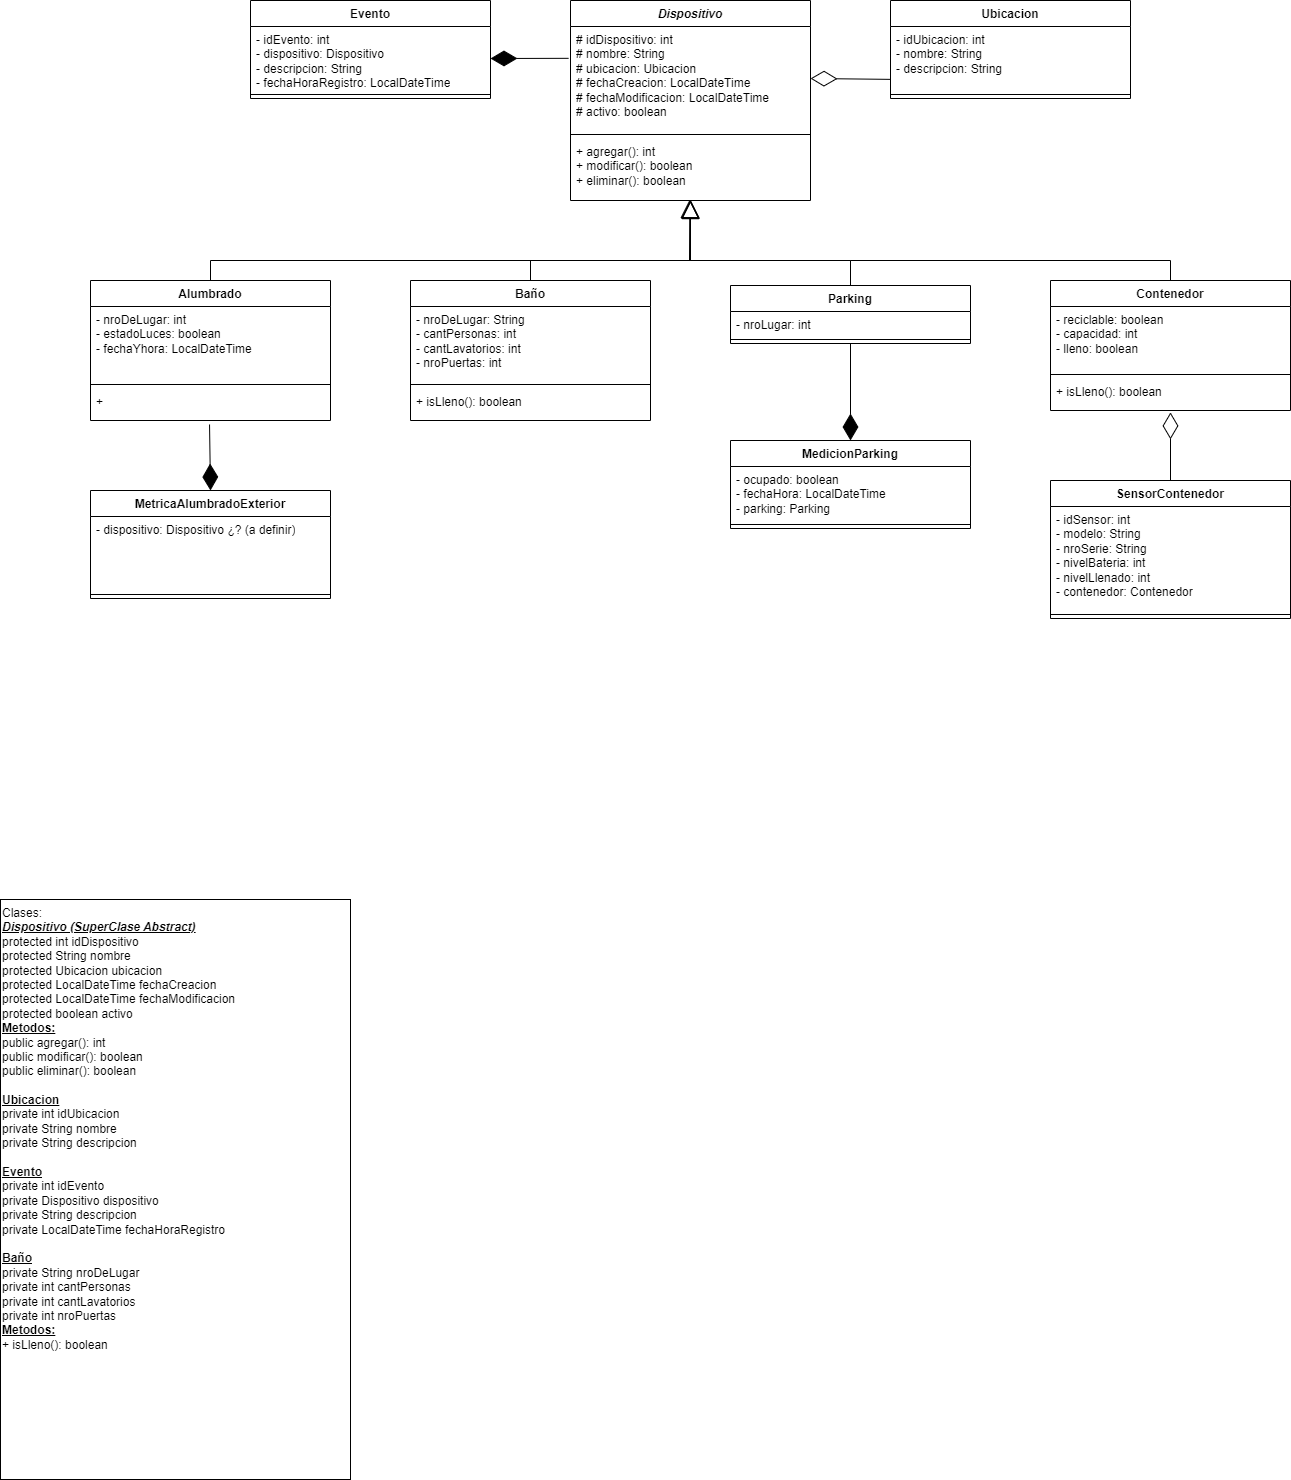

The diagram above was exported from draw.io. Its source (the exported page's mxGraphModel, read from the mxfile embedded in the PNG):
<mxGraphModel dx="1034" dy="519" grid="1" gridSize="10" guides="1" tooltips="1" connect="1" arrows="1" fold="1" page="1" pageScale="1" pageWidth="1700" pageHeight="1100" background="none" math="0" shadow="0">
  <root>
    <mxCell id="0" />
    <mxCell id="1" parent="0" />
    <mxCell id="F8O841RziVCeOHIme4oO-1" value="Ubicacion" style="swimlane;fontStyle=1;align=center;verticalAlign=top;childLayout=stackLayout;horizontal=1;startSize=26;horizontalStack=0;resizeParent=1;resizeParentMax=0;resizeLast=0;collapsible=1;marginBottom=0;whiteSpace=wrap;html=1;" parent="1" vertex="1">
      <mxGeometry x="1050" y="251" width="240" height="98" as="geometry">
        <mxRectangle x="480" y="400" width="80" height="30" as="alternateBounds" />
      </mxGeometry>
    </mxCell>
    <mxCell id="F8O841RziVCeOHIme4oO-2" value="- idUbicacion: int&lt;br&gt;- nombre: String&lt;br&gt;- descripcion: String" style="text;strokeColor=none;fillColor=none;align=left;verticalAlign=top;spacingLeft=4;spacingRight=4;overflow=hidden;rotatable=0;points=[[0,0.5],[1,0.5]];portConstraint=eastwest;whiteSpace=wrap;html=1;" parent="F8O841RziVCeOHIme4oO-1" vertex="1">
      <mxGeometry y="26" width="240" height="64" as="geometry" />
    </mxCell>
    <mxCell id="F8O841RziVCeOHIme4oO-3" value="" style="line;strokeWidth=1;fillColor=none;align=left;verticalAlign=middle;spacingTop=-1;spacingLeft=3;spacingRight=3;rotatable=0;labelPosition=right;points=[];portConstraint=eastwest;strokeColor=inherit;" parent="F8O841RziVCeOHIme4oO-1" vertex="1">
      <mxGeometry y="90" width="240" height="8" as="geometry" />
    </mxCell>
    <mxCell id="F8O841RziVCeOHIme4oO-5" value="&lt;i&gt;Dispositivo&lt;/i&gt;" style="swimlane;fontStyle=1;align=center;verticalAlign=top;childLayout=stackLayout;horizontal=1;startSize=26;horizontalStack=0;resizeParent=1;resizeParentMax=0;resizeLast=0;collapsible=1;marginBottom=0;whiteSpace=wrap;html=1;" parent="1" vertex="1">
      <mxGeometry x="730" y="251" width="240" height="200" as="geometry">
        <mxRectangle x="480" y="400" width="80" height="30" as="alternateBounds" />
      </mxGeometry>
    </mxCell>
    <mxCell id="F8O841RziVCeOHIme4oO-6" value="# idDispositivo: int&lt;br&gt;# nombre: String&lt;br&gt;# ubicacion: Ubicacion&lt;br&gt;# fechaCreacion: LocalDateTime&lt;br&gt;# fechaModificacion: LocalDateTime&lt;br&gt;# activo: boolean" style="text;strokeColor=none;fillColor=none;align=left;verticalAlign=top;spacingLeft=4;spacingRight=4;overflow=hidden;rotatable=0;points=[[0,0.5],[1,0.5]];portConstraint=eastwest;whiteSpace=wrap;html=1;" parent="F8O841RziVCeOHIme4oO-5" vertex="1">
      <mxGeometry y="26" width="240" height="104" as="geometry" />
    </mxCell>
    <mxCell id="F8O841RziVCeOHIme4oO-7" value="" style="line;strokeWidth=1;fillColor=none;align=left;verticalAlign=middle;spacingTop=-1;spacingLeft=3;spacingRight=3;rotatable=0;labelPosition=right;points=[];portConstraint=eastwest;strokeColor=inherit;" parent="F8O841RziVCeOHIme4oO-5" vertex="1">
      <mxGeometry y="130" width="240" height="8" as="geometry" />
    </mxCell>
    <mxCell id="F8O841RziVCeOHIme4oO-8" value="+ agregar(): int&lt;br&gt;+ modificar(): boolean&lt;br&gt;+ eliminar(): boolean" style="text;strokeColor=none;fillColor=none;align=left;verticalAlign=top;spacingLeft=4;spacingRight=4;overflow=hidden;rotatable=0;points=[[0,0.5],[1,0.5]];portConstraint=eastwest;whiteSpace=wrap;html=1;" parent="F8O841RziVCeOHIme4oO-5" vertex="1">
      <mxGeometry y="138" width="240" height="62" as="geometry" />
    </mxCell>
    <mxCell id="Y4ut_rwbPkT-3MlVgnc4-1" value="Contenedor" style="swimlane;fontStyle=1;align=center;verticalAlign=top;childLayout=stackLayout;horizontal=1;startSize=26;horizontalStack=0;resizeParent=1;resizeParentMax=0;resizeLast=0;collapsible=1;marginBottom=0;whiteSpace=wrap;html=1;" parent="1" vertex="1">
      <mxGeometry x="1210" y="531" width="240" height="130" as="geometry">
        <mxRectangle x="480" y="400" width="80" height="30" as="alternateBounds" />
      </mxGeometry>
    </mxCell>
    <mxCell id="Y4ut_rwbPkT-3MlVgnc4-2" value="- reciclable: boolean&lt;br&gt;- capacidad: int&lt;br&gt;- lleno: boolean" style="text;strokeColor=none;fillColor=none;align=left;verticalAlign=top;spacingLeft=4;spacingRight=4;overflow=hidden;rotatable=0;points=[[0,0.5],[1,0.5]];portConstraint=eastwest;whiteSpace=wrap;html=1;" parent="Y4ut_rwbPkT-3MlVgnc4-1" vertex="1">
      <mxGeometry y="26" width="240" height="64" as="geometry" />
    </mxCell>
    <mxCell id="Y4ut_rwbPkT-3MlVgnc4-3" value="" style="line;strokeWidth=1;fillColor=none;align=left;verticalAlign=middle;spacingTop=-1;spacingLeft=3;spacingRight=3;rotatable=0;labelPosition=right;points=[];portConstraint=eastwest;strokeColor=inherit;" parent="Y4ut_rwbPkT-3MlVgnc4-1" vertex="1">
      <mxGeometry y="90" width="240" height="8" as="geometry" />
    </mxCell>
    <mxCell id="Y4ut_rwbPkT-3MlVgnc4-4" value="+ isLleno(): boolean" style="text;strokeColor=none;fillColor=none;align=left;verticalAlign=top;spacingLeft=4;spacingRight=4;overflow=hidden;rotatable=0;points=[[0,0.5],[1,0.5]];portConstraint=eastwest;whiteSpace=wrap;html=1;" parent="Y4ut_rwbPkT-3MlVgnc4-1" vertex="1">
      <mxGeometry y="98" width="240" height="32" as="geometry" />
    </mxCell>
    <mxCell id="Y4ut_rwbPkT-3MlVgnc4-6" value="" style="endArrow=block;endSize=16;endFill=0;html=1;rounded=0;exitX=0.5;exitY=0;exitDx=0;exitDy=0;entryX=0.5;entryY=1;entryDx=0;entryDy=0;entryPerimeter=0;" parent="1" source="Y4ut_rwbPkT-3MlVgnc4-1" target="F8O841RziVCeOHIme4oO-8" edge="1">
      <mxGeometry width="160" relative="1" as="geometry">
        <mxPoint x="1320" y="561" as="sourcePoint" />
        <mxPoint x="1040" y="431" as="targetPoint" />
        <Array as="points">
          <mxPoint x="1330" y="511" />
          <mxPoint x="1010" y="511" />
          <mxPoint x="850" y="511" />
        </Array>
      </mxGeometry>
    </mxCell>
    <mxCell id="Y4ut_rwbPkT-3MlVgnc4-9" value="" style="endArrow=diamondThin;endFill=0;endSize=24;html=1;rounded=0;entryX=1;entryY=0.5;entryDx=0;entryDy=0;exitX=0;exitY=0.826;exitDx=0;exitDy=0;exitPerimeter=0;" parent="1" source="F8O841RziVCeOHIme4oO-2" target="F8O841RziVCeOHIme4oO-6" edge="1">
      <mxGeometry width="160" relative="1" as="geometry">
        <mxPoint x="1020" y="381" as="sourcePoint" />
        <mxPoint x="1220" y="511" as="targetPoint" />
      </mxGeometry>
    </mxCell>
    <mxCell id="Y4ut_rwbPkT-3MlVgnc4-11" value="SensorContenedor" style="swimlane;fontStyle=1;align=center;verticalAlign=top;childLayout=stackLayout;horizontal=1;startSize=26;horizontalStack=0;resizeParent=1;resizeParentMax=0;resizeLast=0;collapsible=1;marginBottom=0;whiteSpace=wrap;html=1;" parent="1" vertex="1">
      <mxGeometry x="1210" y="731" width="240" height="138" as="geometry">
        <mxRectangle x="480" y="400" width="80" height="30" as="alternateBounds" />
      </mxGeometry>
    </mxCell>
    <mxCell id="Y4ut_rwbPkT-3MlVgnc4-12" value="- idSensor: int&lt;br&gt;- modelo: String&lt;br&gt;- nroSerie: String&lt;br&gt;- nivelBateria: int&lt;br&gt;- nivelLlenado: int&lt;br&gt;- contenedor: Contenedor" style="text;strokeColor=none;fillColor=none;align=left;verticalAlign=top;spacingLeft=4;spacingRight=4;overflow=hidden;rotatable=0;points=[[0,0.5],[1,0.5]];portConstraint=eastwest;whiteSpace=wrap;html=1;" parent="Y4ut_rwbPkT-3MlVgnc4-11" vertex="1">
      <mxGeometry y="26" width="240" height="104" as="geometry" />
    </mxCell>
    <mxCell id="Y4ut_rwbPkT-3MlVgnc4-13" value="" style="line;strokeWidth=1;fillColor=none;align=left;verticalAlign=middle;spacingTop=-1;spacingLeft=3;spacingRight=3;rotatable=0;labelPosition=right;points=[];portConstraint=eastwest;strokeColor=inherit;" parent="Y4ut_rwbPkT-3MlVgnc4-11" vertex="1">
      <mxGeometry y="130" width="240" height="8" as="geometry" />
    </mxCell>
    <mxCell id="Y4ut_rwbPkT-3MlVgnc4-15" value="" style="endArrow=diamondThin;endFill=0;endSize=24;html=1;rounded=0;entryX=0.5;entryY=1.059;entryDx=0;entryDy=0;exitX=0.5;exitY=0;exitDx=0;exitDy=0;entryPerimeter=0;" parent="1" source="Y4ut_rwbPkT-3MlVgnc4-11" target="Y4ut_rwbPkT-3MlVgnc4-4" edge="1">
      <mxGeometry width="160" relative="1" as="geometry">
        <mxPoint x="1530" y="661" as="sourcePoint" />
        <mxPoint x="1440" y="619" as="targetPoint" />
      </mxGeometry>
    </mxCell>
    <mxCell id="CIZcdTz_rNA8p1j0GoCH-2" value="Evento" style="swimlane;fontStyle=1;align=center;verticalAlign=top;childLayout=stackLayout;horizontal=1;startSize=26;horizontalStack=0;resizeParent=1;resizeParentMax=0;resizeLast=0;collapsible=1;marginBottom=0;whiteSpace=wrap;html=1;" parent="1" vertex="1">
      <mxGeometry x="410" y="251" width="240" height="98" as="geometry">
        <mxRectangle x="480" y="400" width="80" height="30" as="alternateBounds" />
      </mxGeometry>
    </mxCell>
    <mxCell id="CIZcdTz_rNA8p1j0GoCH-3" value="- idEvento: int&lt;br&gt;- dispositivo: Dispositivo&lt;br&gt;- descripcion: String&lt;br&gt;- fechaHoraRegistro: LocalDateTime" style="text;strokeColor=none;fillColor=none;align=left;verticalAlign=top;spacingLeft=4;spacingRight=4;overflow=hidden;rotatable=0;points=[[0,0.5],[1,0.5]];portConstraint=eastwest;whiteSpace=wrap;html=1;" parent="CIZcdTz_rNA8p1j0GoCH-2" vertex="1">
      <mxGeometry y="26" width="240" height="64" as="geometry" />
    </mxCell>
    <mxCell id="CIZcdTz_rNA8p1j0GoCH-4" value="" style="line;strokeWidth=1;fillColor=none;align=left;verticalAlign=middle;spacingTop=-1;spacingLeft=3;spacingRight=3;rotatable=0;labelPosition=right;points=[];portConstraint=eastwest;strokeColor=inherit;" parent="CIZcdTz_rNA8p1j0GoCH-2" vertex="1">
      <mxGeometry y="90" width="240" height="8" as="geometry" />
    </mxCell>
    <mxCell id="CIZcdTz_rNA8p1j0GoCH-7" value="" style="endArrow=diamondThin;endFill=1;endSize=24;html=1;rounded=0;entryX=1;entryY=0.5;entryDx=0;entryDy=0;exitX=-0.008;exitY=0.306;exitDx=0;exitDy=0;exitPerimeter=0;" parent="1" source="F8O841RziVCeOHIme4oO-6" target="CIZcdTz_rNA8p1j0GoCH-3" edge="1">
      <mxGeometry width="160" relative="1" as="geometry">
        <mxPoint x="570" y="541" as="sourcePoint" />
        <mxPoint x="730" y="541" as="targetPoint" />
      </mxGeometry>
    </mxCell>
    <mxCell id="CIZcdTz_rNA8p1j0GoCH-8" value="Baño" style="swimlane;fontStyle=1;align=center;verticalAlign=top;childLayout=stackLayout;horizontal=1;startSize=26;horizontalStack=0;resizeParent=1;resizeParentMax=0;resizeLast=0;collapsible=1;marginBottom=0;whiteSpace=wrap;html=1;" parent="1" vertex="1">
      <mxGeometry x="570" y="531" width="240" height="140" as="geometry">
        <mxRectangle x="480" y="400" width="80" height="30" as="alternateBounds" />
      </mxGeometry>
    </mxCell>
    <mxCell id="CIZcdTz_rNA8p1j0GoCH-9" value="- nroDeLugar: String&lt;br&gt;- cantPersonas: int&lt;br&gt;- cantLavatorios: int&lt;br&gt;- nroPuertas: int" style="text;strokeColor=none;fillColor=none;align=left;verticalAlign=top;spacingLeft=4;spacingRight=4;overflow=hidden;rotatable=0;points=[[0,0.5],[1,0.5]];portConstraint=eastwest;whiteSpace=wrap;html=1;" parent="CIZcdTz_rNA8p1j0GoCH-8" vertex="1">
      <mxGeometry y="26" width="240" height="74" as="geometry" />
    </mxCell>
    <mxCell id="CIZcdTz_rNA8p1j0GoCH-10" value="" style="line;strokeWidth=1;fillColor=none;align=left;verticalAlign=middle;spacingTop=-1;spacingLeft=3;spacingRight=3;rotatable=0;labelPosition=right;points=[];portConstraint=eastwest;strokeColor=inherit;" parent="CIZcdTz_rNA8p1j0GoCH-8" vertex="1">
      <mxGeometry y="100" width="240" height="8" as="geometry" />
    </mxCell>
    <mxCell id="CIZcdTz_rNA8p1j0GoCH-11" value="+ isLleno(): boolean" style="text;strokeColor=none;fillColor=none;align=left;verticalAlign=top;spacingLeft=4;spacingRight=4;overflow=hidden;rotatable=0;points=[[0,0.5],[1,0.5]];portConstraint=eastwest;whiteSpace=wrap;html=1;" parent="CIZcdTz_rNA8p1j0GoCH-8" vertex="1">
      <mxGeometry y="108" width="240" height="32" as="geometry" />
    </mxCell>
    <mxCell id="CIZcdTz_rNA8p1j0GoCH-12" value="" style="endArrow=block;endSize=16;endFill=0;html=1;rounded=0;exitX=0.5;exitY=0;exitDx=0;exitDy=0;entryX=0.497;entryY=0.984;entryDx=0;entryDy=0;entryPerimeter=0;" parent="1" source="CIZcdTz_rNA8p1j0GoCH-8" target="F8O841RziVCeOHIme4oO-8" edge="1">
      <mxGeometry x="-0.0004" width="160" relative="1" as="geometry">
        <mxPoint x="1340" y="541" as="sourcePoint" />
        <mxPoint x="1020" y="471" as="targetPoint" />
        <Array as="points">
          <mxPoint x="690" y="511" />
          <mxPoint x="849" y="511" />
        </Array>
        <mxPoint as="offset" />
      </mxGeometry>
    </mxCell>
    <mxCell id="CIZcdTz_rNA8p1j0GoCH-17" value="" style="endArrow=block;endSize=16;endFill=0;html=1;rounded=0;exitX=0.5;exitY=0;exitDx=0;exitDy=0;" parent="1" edge="1">
      <mxGeometry x="-0.5493" width="160" relative="1" as="geometry">
        <mxPoint x="370" y="531" as="sourcePoint" />
        <mxPoint x="850" y="451" as="targetPoint" />
        <Array as="points">
          <mxPoint x="370" y="511" />
          <mxPoint x="850" y="511" />
        </Array>
        <mxPoint as="offset" />
      </mxGeometry>
    </mxCell>
    <mxCell id="CIZcdTz_rNA8p1j0GoCH-18" value="MetricaAlumbradoExterior" style="swimlane;fontStyle=1;align=center;verticalAlign=top;childLayout=stackLayout;horizontal=1;startSize=26;horizontalStack=0;resizeParent=1;resizeParentMax=0;resizeLast=0;collapsible=1;marginBottom=0;whiteSpace=wrap;html=1;" parent="1" vertex="1">
      <mxGeometry x="250" y="741" width="240" height="108" as="geometry">
        <mxRectangle x="480" y="400" width="80" height="30" as="alternateBounds" />
      </mxGeometry>
    </mxCell>
    <mxCell id="CIZcdTz_rNA8p1j0GoCH-19" value="- dispositivo: Dispositivo ¿? (a definir)" style="text;strokeColor=none;fillColor=none;align=left;verticalAlign=top;spacingLeft=4;spacingRight=4;overflow=hidden;rotatable=0;points=[[0,0.5],[1,0.5]];portConstraint=eastwest;whiteSpace=wrap;html=1;" parent="CIZcdTz_rNA8p1j0GoCH-18" vertex="1">
      <mxGeometry y="26" width="240" height="74" as="geometry" />
    </mxCell>
    <mxCell id="CIZcdTz_rNA8p1j0GoCH-20" value="" style="line;strokeWidth=1;fillColor=none;align=left;verticalAlign=middle;spacingTop=-1;spacingLeft=3;spacingRight=3;rotatable=0;labelPosition=right;points=[];portConstraint=eastwest;strokeColor=inherit;" parent="CIZcdTz_rNA8p1j0GoCH-18" vertex="1">
      <mxGeometry y="100" width="240" height="8" as="geometry" />
    </mxCell>
    <mxCell id="CIZcdTz_rNA8p1j0GoCH-21" value="Parking" style="swimlane;fontStyle=1;align=center;verticalAlign=top;childLayout=stackLayout;horizontal=1;startSize=26;horizontalStack=0;resizeParent=1;resizeParentMax=0;resizeLast=0;collapsible=1;marginBottom=0;whiteSpace=wrap;html=1;" parent="1" vertex="1">
      <mxGeometry x="890" y="536" width="240" height="58" as="geometry">
        <mxRectangle x="480" y="400" width="80" height="30" as="alternateBounds" />
      </mxGeometry>
    </mxCell>
    <mxCell id="CIZcdTz_rNA8p1j0GoCH-22" value="- nroLugar: int" style="text;strokeColor=none;fillColor=none;align=left;verticalAlign=top;spacingLeft=4;spacingRight=4;overflow=hidden;rotatable=0;points=[[0,0.5],[1,0.5]];portConstraint=eastwest;whiteSpace=wrap;html=1;" parent="CIZcdTz_rNA8p1j0GoCH-21" vertex="1">
      <mxGeometry y="26" width="240" height="24" as="geometry" />
    </mxCell>
    <mxCell id="CIZcdTz_rNA8p1j0GoCH-23" value="" style="line;strokeWidth=1;fillColor=none;align=left;verticalAlign=middle;spacingTop=-1;spacingLeft=3;spacingRight=3;rotatable=0;labelPosition=right;points=[];portConstraint=eastwest;strokeColor=inherit;" parent="CIZcdTz_rNA8p1j0GoCH-21" vertex="1">
      <mxGeometry y="50" width="240" height="8" as="geometry" />
    </mxCell>
    <mxCell id="CIZcdTz_rNA8p1j0GoCH-25" value="" style="endArrow=block;endSize=16;endFill=0;html=1;rounded=0;exitX=0.5;exitY=0;exitDx=0;exitDy=0;entryX=0.5;entryY=0.985;entryDx=0;entryDy=0;entryPerimeter=0;" parent="1" source="CIZcdTz_rNA8p1j0GoCH-21" target="F8O841RziVCeOHIme4oO-8" edge="1">
      <mxGeometry x="-0.4181" width="160" relative="1" as="geometry">
        <mxPoint x="380" y="541" as="sourcePoint" />
        <mxPoint x="1020" y="461" as="targetPoint" />
        <Array as="points">
          <mxPoint x="1010" y="511" />
          <mxPoint x="850" y="511" />
        </Array>
        <mxPoint as="offset" />
      </mxGeometry>
    </mxCell>
    <mxCell id="CIZcdTz_rNA8p1j0GoCH-26" value="MedicionParking" style="swimlane;fontStyle=1;align=center;verticalAlign=top;childLayout=stackLayout;horizontal=1;startSize=26;horizontalStack=0;resizeParent=1;resizeParentMax=0;resizeLast=0;collapsible=1;marginBottom=0;whiteSpace=wrap;html=1;" parent="1" vertex="1">
      <mxGeometry x="890" y="691" width="240" height="88" as="geometry">
        <mxRectangle x="480" y="400" width="80" height="30" as="alternateBounds" />
      </mxGeometry>
    </mxCell>
    <mxCell id="CIZcdTz_rNA8p1j0GoCH-27" value="- ocupado: boolean&lt;br&gt;- fechaHora: LocalDateTime&lt;br&gt;- parking: Parking" style="text;strokeColor=none;fillColor=none;align=left;verticalAlign=top;spacingLeft=4;spacingRight=4;overflow=hidden;rotatable=0;points=[[0,0.5],[1,0.5]];portConstraint=eastwest;whiteSpace=wrap;html=1;" parent="CIZcdTz_rNA8p1j0GoCH-26" vertex="1">
      <mxGeometry y="26" width="240" height="54" as="geometry" />
    </mxCell>
    <mxCell id="CIZcdTz_rNA8p1j0GoCH-28" value="" style="line;strokeWidth=1;fillColor=none;align=left;verticalAlign=middle;spacingTop=-1;spacingLeft=3;spacingRight=3;rotatable=0;labelPosition=right;points=[];portConstraint=eastwest;strokeColor=inherit;" parent="CIZcdTz_rNA8p1j0GoCH-26" vertex="1">
      <mxGeometry y="80" width="240" height="8" as="geometry" />
    </mxCell>
    <mxCell id="CIZcdTz_rNA8p1j0GoCH-29" value="" style="endArrow=diamondThin;endFill=1;endSize=24;html=1;rounded=0;entryX=0.5;entryY=0;entryDx=0;entryDy=0;exitX=0.5;exitY=1;exitDx=0;exitDy=0;" parent="1" source="CIZcdTz_rNA8p1j0GoCH-21" target="CIZcdTz_rNA8p1j0GoCH-26" edge="1">
      <mxGeometry width="160" relative="1" as="geometry">
        <mxPoint x="1148" y="670.29" as="sourcePoint" />
        <mxPoint x="1070" y="670.29" as="targetPoint" />
      </mxGeometry>
    </mxCell>
    <mxCell id="CIZcdTz_rNA8p1j0GoCH-30" value="" style="endArrow=diamondThin;endFill=1;endSize=24;html=1;rounded=0;exitX=0.496;exitY=1.125;exitDx=0;exitDy=0;entryX=0.5;entryY=0;entryDx=0;entryDy=0;exitPerimeter=0;" parent="1" source="XlzE2lzIOYXzJtR8VWbO-10" target="CIZcdTz_rNA8p1j0GoCH-18" edge="1">
      <mxGeometry width="160" relative="1" as="geometry">
        <mxPoint x="370" y="641" as="sourcePoint" />
        <mxPoint x="410" y="678" as="targetPoint" />
      </mxGeometry>
    </mxCell>
    <mxCell id="CIZcdTz_rNA8p1j0GoCH-31" value="Clases:&lt;br&gt;&lt;i style=&quot;font-weight: 700;&quot;&gt;&lt;u&gt;Dispositivo (SuperClase Abstract)&lt;/u&gt;&lt;br&gt;&lt;/i&gt;protected int&amp;nbsp;idDispositivo&lt;br style=&quot;&quot;&gt;protected String&amp;nbsp;&lt;span style=&quot;&quot;&gt;nombre&lt;/span&gt;&lt;br style=&quot;&quot;&gt;protected Ubicacion&amp;nbsp;&lt;span style=&quot;&quot;&gt;ubicacion&lt;/span&gt;&lt;br style=&quot;&quot;&gt;protected LocalDateTime&amp;nbsp;&lt;span style=&quot;&quot;&gt;fechaCreacion&lt;/span&gt;&lt;br style=&quot;&quot;&gt;protected LocalDateTime&amp;nbsp;fechaModificacion&lt;br style=&quot;&quot;&gt;protected boolean&amp;nbsp;&lt;span style=&quot;&quot;&gt;activo&lt;br&gt;&lt;/span&gt;&lt;span style=&quot;font-weight: 700;&quot;&gt;&lt;u&gt;Metodos:&lt;/u&gt;&lt;br&gt;&lt;/span&gt;public agregar(): int&lt;br&gt;public&amp;nbsp;modificar(): boolean&lt;br&gt;public&amp;nbsp;eliminar(): boolean&lt;br&gt;&lt;i style=&quot;font-weight: 700;&quot;&gt;&lt;br&gt;&lt;/i&gt;&lt;b&gt;&lt;u&gt;Ubicacion&lt;/u&gt;&lt;/b&gt;&lt;br&gt;&lt;div style=&quot;&quot;&gt;private int idUbicacion&lt;/div&gt;&lt;div style=&quot;&quot;&gt;private String nombre&lt;/div&gt;&lt;div style=&quot;&quot;&gt;private String descripcion&lt;/div&gt;&lt;div style=&quot;&quot;&gt;&lt;/div&gt;&lt;br&gt;&lt;span style=&quot;font-weight: 700; text-align: center;&quot;&gt;&lt;u&gt;Evento&lt;br&gt;&lt;/u&gt;&lt;/span&gt;private int idEvento&lt;br&gt;private Dispositivo dispositivo&lt;br&gt;private String&amp;nbsp;descripcion&lt;br&gt;private LocalDateTime fechaHoraRegistro&lt;br&gt;&lt;br&gt;&lt;span style=&quot;font-weight: 700; text-align: center;&quot;&gt;&lt;u&gt;Baño&lt;br&gt;&lt;/u&gt;&lt;/span&gt;private String nroDeLugar&lt;br&gt;private&amp;nbsp;int cantPersonas&lt;br&gt;private&amp;nbsp;int&amp;nbsp;cantLavatorios&lt;br&gt;private&amp;nbsp;int nroPuertas&lt;br&gt;&lt;b&gt;&lt;u&gt;Metodos:&lt;/u&gt;&lt;/b&gt;&lt;br&gt;+ isLleno(): boolean&lt;span style=&quot;background-color: initial;&quot;&gt;&lt;br&gt;&lt;/span&gt;" style="html=1;whiteSpace=wrap;align=left;verticalAlign=top;" parent="1" vertex="1">
      <mxGeometry x="160" y="1150" width="350" height="580" as="geometry" />
    </mxCell>
    <mxCell id="XlzE2lzIOYXzJtR8VWbO-7" value="Alumbrado" style="swimlane;fontStyle=1;align=center;verticalAlign=top;childLayout=stackLayout;horizontal=1;startSize=26;horizontalStack=0;resizeParent=1;resizeParentMax=0;resizeLast=0;collapsible=1;marginBottom=0;whiteSpace=wrap;html=1;" parent="1" vertex="1">
      <mxGeometry x="250" y="531" width="240" height="140" as="geometry">
        <mxRectangle x="480" y="400" width="80" height="30" as="alternateBounds" />
      </mxGeometry>
    </mxCell>
    <mxCell id="XlzE2lzIOYXzJtR8VWbO-8" value="&lt;div&gt;- nroDeLugar: int&lt;/div&gt;&lt;div&gt;- estadoLuces: boolean&lt;/div&gt;&lt;div&gt;- fechaYhora: LocalDateTime&lt;/div&gt;&lt;div&gt;&lt;br&gt;&lt;/div&gt;" style="text;strokeColor=none;fillColor=none;align=left;verticalAlign=top;spacingLeft=4;spacingRight=4;overflow=hidden;rotatable=0;points=[[0,0.5],[1,0.5]];portConstraint=eastwest;whiteSpace=wrap;html=1;" parent="XlzE2lzIOYXzJtR8VWbO-7" vertex="1">
      <mxGeometry y="26" width="240" height="74" as="geometry" />
    </mxCell>
    <mxCell id="XlzE2lzIOYXzJtR8VWbO-9" value="" style="line;strokeWidth=1;fillColor=none;align=left;verticalAlign=middle;spacingTop=-1;spacingLeft=3;spacingRight=3;rotatable=0;labelPosition=right;points=[];portConstraint=eastwest;strokeColor=inherit;" parent="XlzE2lzIOYXzJtR8VWbO-7" vertex="1">
      <mxGeometry y="100" width="240" height="8" as="geometry" />
    </mxCell>
    <mxCell id="XlzE2lzIOYXzJtR8VWbO-10" value="+&amp;nbsp;&amp;nbsp;" style="text;strokeColor=none;fillColor=none;align=left;verticalAlign=top;spacingLeft=4;spacingRight=4;overflow=hidden;rotatable=0;points=[[0,0.5],[1,0.5]];portConstraint=eastwest;whiteSpace=wrap;html=1;" parent="XlzE2lzIOYXzJtR8VWbO-7" vertex="1">
      <mxGeometry y="108" width="240" height="32" as="geometry" />
    </mxCell>
  </root>
</mxGraphModel>